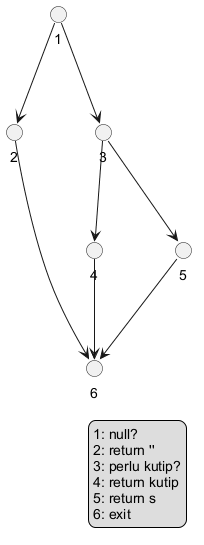

The diagram above was rendered by PlantUML. Its source (embedded in the PNG):
@startuml wb_07_cs_flowgraph
skinparam defaultFontName Arial
skinparam shadowing false
top to bottom direction
circle "1" as n1
circle "2" as n2
circle "3" as n3
circle "4" as n4
circle "5" as n5
circle "6" as n6
n1 --> n2
n1 --> n3
n3 --> n4
n3 --> n5
n2 --> n6
n4 --> n6
n5 --> n6
legend right
  1: null?
  2: return ''
  3: perlu kutip?
  4: return kutip
  5: return s
  6: exit
endlegend
@enduml